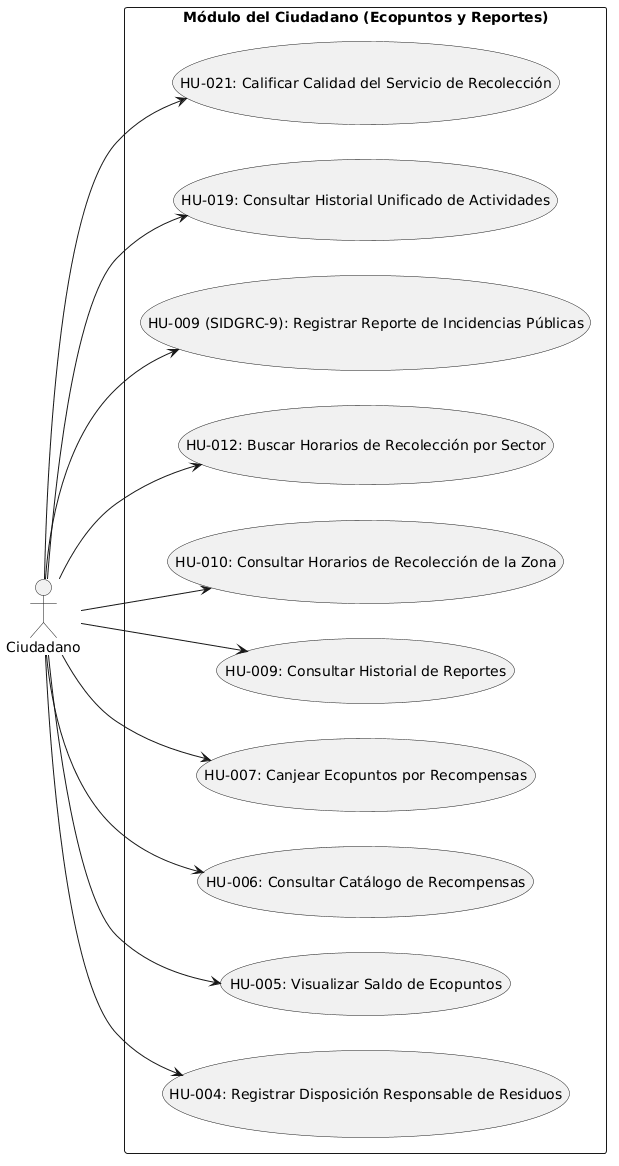

The diagram above was rendered by PlantUML. Its source (embedded in the PNG):
@startuml
left to right direction
skinparam packageStyle rectangle

actor "Ciudadano" as C

rectangle "Módulo del Ciudadano (Ecopuntos y Reportes)" {
  usecase "HU-004: Registrar Disposición Responsable de Residuos" as UC_Disp
  usecase "HU-005: Visualizar Saldo de Ecopuntos" as UC_Saldo
  usecase "HU-006: Consultar Catálogo de Recompensas" as UC_Tienda
  usecase "HU-007: Canjear Ecopuntos por Recompensas" as UC_Canje
  usecase "HU-009: Consultar Historial de Reportes" as UC_HistReportes
  usecase "HU-010: Consultar Horarios de Recolección de la Zona" as UC_HorariosZona
  usecase "HU-012: Buscar Horarios de Recolección por Sector" as UC_BusqHorarios
  usecase "HU-009 (SIDGRC-9): Registrar Reporte de Incidencias Públicas" as UC_IncidPub
  usecase "HU-019: Consultar Historial Unificado de Actividades" as UC_HistCiudadano
  usecase "HU-021: Calificar Calidad del Servicio de Recolección" as UC_Calificar
}

C --> UC_Disp
C --> UC_Saldo
C --> UC_Tienda
C --> UC_Canje
C --> UC_HistReportes
C --> UC_HorariosZona
C --> UC_BusqHorarios
C --> UC_IncidPub
C --> UC_HistCiudadano
C --> UC_Calificar
@enduml